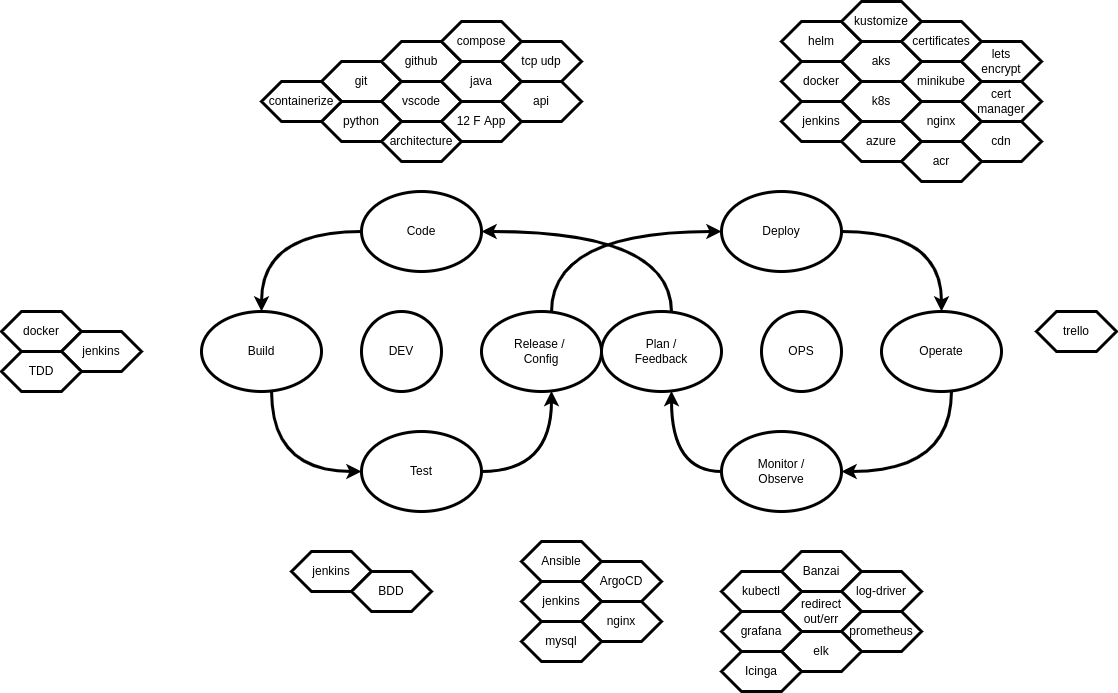

The diagram above was exported from draw.io. Its source (the exported page's mxGraphModel, read from the mxfile embedded in the PNG):
<mxGraphModel dx="1374" dy="771" grid="1" gridSize="10" guides="1" tooltips="1" connect="1" arrows="1" fold="1" page="1" pageScale="1" pageWidth="850" pageHeight="1100" math="0" shadow="0">
  <root>
    <mxCell id="0" />
    <mxCell id="1" parent="0" />
    <mxCell id="6" style="edgeStyle=orthogonalEdgeStyle;html=1;curved=1;strokeWidth=3;" parent="1" source="4" target="5" edge="1">
      <mxGeometry relative="1" as="geometry">
        <Array as="points">
          <mxPoint x="910" y="320" />
        </Array>
      </mxGeometry>
    </mxCell>
    <mxCell id="4" value="Plan /&lt;br&gt;Feedback" style="ellipse;whiteSpace=wrap;html=1;strokeWidth=3;" parent="1" vertex="1">
      <mxGeometry x="840" y="400" width="120" height="80" as="geometry" />
    </mxCell>
    <mxCell id="8" style="edgeStyle=orthogonalEdgeStyle;html=1;curved=1;strokeWidth=3;" parent="1" source="5" target="7" edge="1">
      <mxGeometry relative="1" as="geometry" />
    </mxCell>
    <mxCell id="5" value="Code" style="ellipse;whiteSpace=wrap;html=1;strokeWidth=3;" parent="1" vertex="1">
      <mxGeometry x="600" y="280" width="120" height="80" as="geometry" />
    </mxCell>
    <mxCell id="10" style="edgeStyle=orthogonalEdgeStyle;html=1;curved=1;strokeWidth=3;" parent="1" source="7" target="9" edge="1">
      <mxGeometry relative="1" as="geometry">
        <Array as="points">
          <mxPoint x="510" y="560" />
        </Array>
      </mxGeometry>
    </mxCell>
    <mxCell id="7" value="Build" style="ellipse;whiteSpace=wrap;html=1;strokeWidth=3;" parent="1" vertex="1">
      <mxGeometry x="440" y="400" width="120" height="80" as="geometry" />
    </mxCell>
    <mxCell id="15" style="edgeStyle=orthogonalEdgeStyle;html=1;curved=1;strokeWidth=3;" parent="1" source="9" target="14" edge="1">
      <mxGeometry relative="1" as="geometry">
        <Array as="points">
          <mxPoint x="790" y="560" />
        </Array>
      </mxGeometry>
    </mxCell>
    <mxCell id="9" value="Test" style="ellipse;whiteSpace=wrap;html=1;strokeWidth=3;" parent="1" vertex="1">
      <mxGeometry x="600" y="520" width="120" height="80" as="geometry" />
    </mxCell>
    <mxCell id="17" style="edgeStyle=orthogonalEdgeStyle;html=1;curved=1;strokeWidth=3;" parent="1" source="11" target="12" edge="1">
      <mxGeometry relative="1" as="geometry" />
    </mxCell>
    <mxCell id="11" value="Deploy" style="ellipse;whiteSpace=wrap;html=1;strokeWidth=3;" parent="1" vertex="1">
      <mxGeometry x="960" y="280" width="120" height="80" as="geometry" />
    </mxCell>
    <mxCell id="18" style="edgeStyle=orthogonalEdgeStyle;html=1;curved=1;strokeWidth=3;" parent="1" source="12" target="13" edge="1">
      <mxGeometry relative="1" as="geometry">
        <Array as="points">
          <mxPoint x="1190" y="560" />
        </Array>
      </mxGeometry>
    </mxCell>
    <mxCell id="12" value="Operate" style="ellipse;whiteSpace=wrap;html=1;strokeWidth=3;" parent="1" vertex="1">
      <mxGeometry x="1120" y="400" width="120" height="80" as="geometry" />
    </mxCell>
    <mxCell id="19" style="edgeStyle=orthogonalEdgeStyle;html=1;curved=1;strokeWidth=3;" parent="1" source="13" target="4" edge="1">
      <mxGeometry relative="1" as="geometry">
        <Array as="points">
          <mxPoint x="910" y="560" />
        </Array>
      </mxGeometry>
    </mxCell>
    <mxCell id="13" value="Monitor /&lt;br&gt;Observe" style="ellipse;whiteSpace=wrap;html=1;strokeWidth=3;" parent="1" vertex="1">
      <mxGeometry x="960" y="520" width="120" height="80" as="geometry" />
    </mxCell>
    <mxCell id="16" style="edgeStyle=orthogonalEdgeStyle;html=1;curved=1;strokeWidth=3;" parent="1" source="14" target="11" edge="1">
      <mxGeometry relative="1" as="geometry">
        <Array as="points">
          <mxPoint x="790" y="320" />
        </Array>
      </mxGeometry>
    </mxCell>
    <mxCell id="14" value="Release /&amp;nbsp;&lt;br&gt;Config" style="ellipse;whiteSpace=wrap;html=1;strokeWidth=3;" parent="1" vertex="1">
      <mxGeometry x="720" y="400" width="120" height="80" as="geometry" />
    </mxCell>
    <mxCell id="20" value="docker" style="shape=hexagon;perimeter=hexagonPerimeter2;whiteSpace=wrap;html=1;fixedSize=1;strokeWidth=3;" parent="1" vertex="1">
      <mxGeometry x="1020" y="150" width="80" height="40" as="geometry" />
    </mxCell>
    <mxCell id="21" value="docker" style="shape=hexagon;perimeter=hexagonPerimeter2;whiteSpace=wrap;html=1;fixedSize=1;strokeWidth=3;" parent="1" vertex="1">
      <mxGeometry x="240" y="400" width="80" height="40" as="geometry" />
    </mxCell>
    <mxCell id="22" value="k8s" style="shape=hexagon;perimeter=hexagonPerimeter2;whiteSpace=wrap;html=1;fixedSize=1;strokeWidth=3;" parent="1" vertex="1">
      <mxGeometry x="1080" y="170" width="80" height="40" as="geometry" />
    </mxCell>
    <mxCell id="23" value="Ansible" style="shape=hexagon;perimeter=hexagonPerimeter2;whiteSpace=wrap;html=1;fixedSize=1;strokeWidth=3;" parent="1" vertex="1">
      <mxGeometry x="760" y="630" width="80" height="40" as="geometry" />
    </mxCell>
    <mxCell id="24" value="ArgoCD" style="shape=hexagon;perimeter=hexagonPerimeter2;whiteSpace=wrap;html=1;fixedSize=1;strokeWidth=3;" parent="1" vertex="1">
      <mxGeometry x="820" y="650" width="80" height="40" as="geometry" />
    </mxCell>
    <mxCell id="25" value="git" style="shape=hexagon;perimeter=hexagonPerimeter2;whiteSpace=wrap;html=1;fixedSize=1;strokeWidth=3;" parent="1" vertex="1">
      <mxGeometry x="560" y="150" width="80" height="40" as="geometry" />
    </mxCell>
    <mxCell id="26" value="github" style="shape=hexagon;perimeter=hexagonPerimeter2;whiteSpace=wrap;html=1;fixedSize=1;strokeWidth=3;" parent="1" vertex="1">
      <mxGeometry x="620" y="130" width="80" height="40" as="geometry" />
    </mxCell>
    <mxCell id="27" value="vscode" style="shape=hexagon;perimeter=hexagonPerimeter2;whiteSpace=wrap;html=1;fixedSize=1;strokeWidth=3;" parent="1" vertex="1">
      <mxGeometry x="620" y="170" width="80" height="40" as="geometry" />
    </mxCell>
    <mxCell id="28" value="jenkins" style="shape=hexagon;perimeter=hexagonPerimeter2;whiteSpace=wrap;html=1;fixedSize=1;strokeWidth=3;" parent="1" vertex="1">
      <mxGeometry x="300" y="420" width="80" height="40" as="geometry" />
    </mxCell>
    <mxCell id="30" value="jenkins" style="shape=hexagon;perimeter=hexagonPerimeter2;whiteSpace=wrap;html=1;fixedSize=1;strokeWidth=3;" parent="1" vertex="1">
      <mxGeometry x="530" y="640" width="80" height="40" as="geometry" />
    </mxCell>
    <mxCell id="31" value="jenkins" style="shape=hexagon;perimeter=hexagonPerimeter2;whiteSpace=wrap;html=1;fixedSize=1;strokeWidth=3;" parent="1" vertex="1">
      <mxGeometry x="760" y="670" width="80" height="40" as="geometry" />
    </mxCell>
    <mxCell id="32" value="jenkins" style="shape=hexagon;perimeter=hexagonPerimeter2;whiteSpace=wrap;html=1;fixedSize=1;strokeWidth=3;" parent="1" vertex="1">
      <mxGeometry x="1020" y="190" width="80" height="40" as="geometry" />
    </mxCell>
    <mxCell id="33" value="azure" style="shape=hexagon;perimeter=hexagonPerimeter2;whiteSpace=wrap;html=1;fixedSize=1;strokeWidth=3;" parent="1" vertex="1">
      <mxGeometry x="1080" y="210" width="80" height="40" as="geometry" />
    </mxCell>
    <mxCell id="34" value="java" style="shape=hexagon;perimeter=hexagonPerimeter2;whiteSpace=wrap;html=1;fixedSize=1;strokeWidth=3;" parent="1" vertex="1">
      <mxGeometry x="680" y="150" width="80" height="40" as="geometry" />
    </mxCell>
    <mxCell id="35" value="python" style="shape=hexagon;perimeter=hexagonPerimeter2;whiteSpace=wrap;html=1;fixedSize=1;strokeWidth=3;" parent="1" vertex="1">
      <mxGeometry x="560" y="190" width="80" height="40" as="geometry" />
    </mxCell>
    <mxCell id="38" value="trello" style="shape=hexagon;perimeter=hexagonPerimeter2;whiteSpace=wrap;html=1;fixedSize=1;strokeWidth=3;" parent="1" vertex="1">
      <mxGeometry x="1275" y="400" width="80" height="40" as="geometry" />
    </mxCell>
    <mxCell id="39" value="architecture" style="shape=hexagon;perimeter=hexagonPerimeter2;whiteSpace=wrap;html=1;fixedSize=1;strokeWidth=3;" parent="1" vertex="1">
      <mxGeometry x="620" y="210" width="80" height="40" as="geometry" />
    </mxCell>
    <mxCell id="41" value="Banzai" style="shape=hexagon;perimeter=hexagonPerimeter2;whiteSpace=wrap;html=1;fixedSize=1;strokeWidth=3;" parent="1" vertex="1">
      <mxGeometry x="1020" y="640" width="80" height="40" as="geometry" />
    </mxCell>
    <mxCell id="42" value="log-driver" style="shape=hexagon;perimeter=hexagonPerimeter2;whiteSpace=wrap;html=1;fixedSize=1;strokeWidth=3;" parent="1" vertex="1">
      <mxGeometry x="1080" y="660" width="80" height="40" as="geometry" />
    </mxCell>
    <mxCell id="43" value="redirect&lt;br&gt;out/err" style="shape=hexagon;perimeter=hexagonPerimeter2;whiteSpace=wrap;html=1;fixedSize=1;strokeWidth=3;" parent="1" vertex="1">
      <mxGeometry x="1020" y="680" width="80" height="40" as="geometry" />
    </mxCell>
    <mxCell id="44" value="12 F App" style="shape=hexagon;perimeter=hexagonPerimeter2;whiteSpace=wrap;html=1;fixedSize=1;strokeWidth=3;" parent="1" vertex="1">
      <mxGeometry x="680" y="190" width="80" height="40" as="geometry" />
    </mxCell>
    <mxCell id="45" value="nginx" style="shape=hexagon;perimeter=hexagonPerimeter2;whiteSpace=wrap;html=1;fixedSize=1;strokeWidth=3;" parent="1" vertex="1">
      <mxGeometry x="820" y="690" width="80" height="40" as="geometry" />
    </mxCell>
    <mxCell id="46" value="nginx" style="shape=hexagon;perimeter=hexagonPerimeter2;whiteSpace=wrap;html=1;fixedSize=1;strokeWidth=3;" parent="1" vertex="1">
      <mxGeometry x="1140" y="190" width="80" height="40" as="geometry" />
    </mxCell>
    <mxCell id="47" value="minikube" style="shape=hexagon;perimeter=hexagonPerimeter2;whiteSpace=wrap;html=1;fixedSize=1;strokeWidth=3;" parent="1" vertex="1">
      <mxGeometry x="1140" y="150" width="80" height="40" as="geometry" />
    </mxCell>
    <mxCell id="48" value="kubectl" style="shape=hexagon;perimeter=hexagonPerimeter2;whiteSpace=wrap;html=1;fixedSize=1;strokeWidth=3;" parent="1" vertex="1">
      <mxGeometry x="960" y="660" width="80" height="40" as="geometry" />
    </mxCell>
    <mxCell id="49" value="aks" style="shape=hexagon;perimeter=hexagonPerimeter2;whiteSpace=wrap;html=1;fixedSize=1;strokeWidth=3;" parent="1" vertex="1">
      <mxGeometry x="1080" y="130" width="80" height="40" as="geometry" />
    </mxCell>
    <mxCell id="51" value="mysql" style="shape=hexagon;perimeter=hexagonPerimeter2;whiteSpace=wrap;html=1;fixedSize=1;strokeWidth=3;" parent="1" vertex="1">
      <mxGeometry x="760" y="710" width="80" height="40" as="geometry" />
    </mxCell>
    <mxCell id="52" value="helm" style="shape=hexagon;perimeter=hexagonPerimeter2;whiteSpace=wrap;html=1;fixedSize=1;strokeWidth=3;" parent="1" vertex="1">
      <mxGeometry x="1020" y="110" width="80" height="40" as="geometry" />
    </mxCell>
    <mxCell id="53" value="kustomize" style="shape=hexagon;perimeter=hexagonPerimeter2;whiteSpace=wrap;html=1;fixedSize=1;strokeWidth=3;" parent="1" vertex="1">
      <mxGeometry x="1080" y="90" width="80" height="40" as="geometry" />
    </mxCell>
    <mxCell id="54" value="compose" style="shape=hexagon;perimeter=hexagonPerimeter2;whiteSpace=wrap;html=1;fixedSize=1;strokeWidth=3;" parent="1" vertex="1">
      <mxGeometry x="680" y="110" width="80" height="40" as="geometry" />
    </mxCell>
    <mxCell id="55" value="BDD" style="shape=hexagon;perimeter=hexagonPerimeter2;whiteSpace=wrap;html=1;fixedSize=1;strokeWidth=3;" parent="1" vertex="1">
      <mxGeometry x="590" y="660" width="80" height="40" as="geometry" />
    </mxCell>
    <mxCell id="56" value="TDD" style="shape=hexagon;perimeter=hexagonPerimeter2;whiteSpace=wrap;html=1;fixedSize=1;strokeWidth=3;" parent="1" vertex="1">
      <mxGeometry x="240" y="440" width="80" height="40" as="geometry" />
    </mxCell>
    <mxCell id="57" value="certificates" style="shape=hexagon;perimeter=hexagonPerimeter2;whiteSpace=wrap;html=1;fixedSize=1;strokeWidth=3;" parent="1" vertex="1">
      <mxGeometry x="1140" y="110" width="80" height="40" as="geometry" />
    </mxCell>
    <mxCell id="58" value="cert&lt;br&gt;manager" style="shape=hexagon;perimeter=hexagonPerimeter2;whiteSpace=wrap;html=1;fixedSize=1;strokeWidth=3;" parent="1" vertex="1">
      <mxGeometry x="1200" y="170" width="80" height="40" as="geometry" />
    </mxCell>
    <mxCell id="59" value="lets&lt;br&gt;encrypt" style="shape=hexagon;perimeter=hexagonPerimeter2;whiteSpace=wrap;html=1;fixedSize=1;strokeWidth=3;" parent="1" vertex="1">
      <mxGeometry x="1200" y="130" width="80" height="40" as="geometry" />
    </mxCell>
    <mxCell id="60" value="cdn" style="shape=hexagon;perimeter=hexagonPerimeter2;whiteSpace=wrap;html=1;fixedSize=1;strokeWidth=3;" parent="1" vertex="1">
      <mxGeometry x="1200" y="210" width="80" height="40" as="geometry" />
    </mxCell>
    <mxCell id="61" value="tcp udp" style="shape=hexagon;perimeter=hexagonPerimeter2;whiteSpace=wrap;html=1;fixedSize=1;strokeWidth=3;" parent="1" vertex="1">
      <mxGeometry x="740" y="130" width="80" height="40" as="geometry" />
    </mxCell>
    <mxCell id="62" value="api" style="shape=hexagon;perimeter=hexagonPerimeter2;whiteSpace=wrap;html=1;fixedSize=1;strokeWidth=3;" parent="1" vertex="1">
      <mxGeometry x="740" y="170" width="80" height="40" as="geometry" />
    </mxCell>
    <mxCell id="63" value="containerize" style="shape=hexagon;perimeter=hexagonPerimeter2;whiteSpace=wrap;html=1;fixedSize=1;strokeWidth=3;" parent="1" vertex="1">
      <mxGeometry x="500" y="170" width="80" height="40" as="geometry" />
    </mxCell>
    <mxCell id="65" value="DEV" style="ellipse;whiteSpace=wrap;html=1;aspect=fixed;strokeWidth=3;" parent="1" vertex="1">
      <mxGeometry x="600" y="400" width="80" height="80" as="geometry" />
    </mxCell>
    <mxCell id="66" value="OPS" style="ellipse;whiteSpace=wrap;html=1;aspect=fixed;strokeWidth=3;" parent="1" vertex="1">
      <mxGeometry x="1000" y="400" width="80" height="80" as="geometry" />
    </mxCell>
    <mxCell id="67" value="prometheus" style="shape=hexagon;perimeter=hexagonPerimeter2;whiteSpace=wrap;html=1;fixedSize=1;strokeWidth=3;" parent="1" vertex="1">
      <mxGeometry x="1080" y="700" width="80" height="40" as="geometry" />
    </mxCell>
    <mxCell id="68" value="elk" style="shape=hexagon;perimeter=hexagonPerimeter2;whiteSpace=wrap;html=1;fixedSize=1;strokeWidth=3;" parent="1" vertex="1">
      <mxGeometry x="1020" y="720" width="80" height="40" as="geometry" />
    </mxCell>
    <mxCell id="69" value="grafana" style="shape=hexagon;perimeter=hexagonPerimeter2;whiteSpace=wrap;html=1;fixedSize=1;strokeWidth=3;" parent="1" vertex="1">
      <mxGeometry x="960" y="700" width="80" height="40" as="geometry" />
    </mxCell>
    <mxCell id="70" value="Icinga" style="shape=hexagon;perimeter=hexagonPerimeter2;whiteSpace=wrap;html=1;fixedSize=1;strokeWidth=3;" parent="1" vertex="1">
      <mxGeometry x="960" y="740" width="80" height="40" as="geometry" />
    </mxCell>
    <mxCell id="71" value="acr" style="shape=hexagon;perimeter=hexagonPerimeter2;whiteSpace=wrap;html=1;fixedSize=1;strokeWidth=3;" parent="1" vertex="1">
      <mxGeometry x="1140" y="230" width="80" height="40" as="geometry" />
    </mxCell>
  </root>
</mxGraphModel>